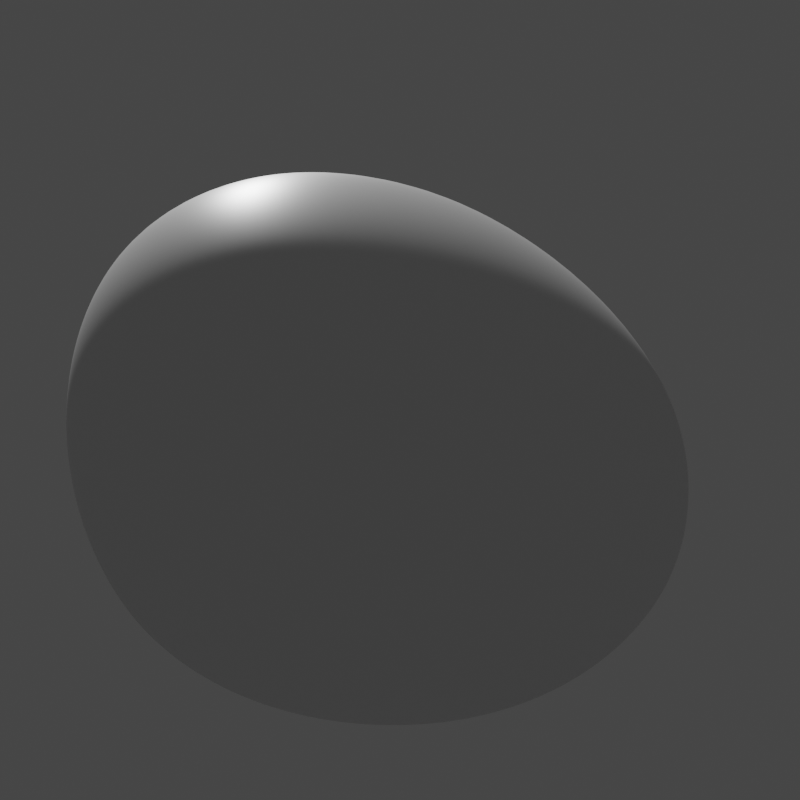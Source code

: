 # Source: 1.blend  (saved by Blender 2.93.21; exported with 4.5.12 LTS)
import bpy
from mathutils import Matrix  # noqa: F401  (used for matrix-valued properties, if any)

bpy.ops.wm.read_factory_settings(use_empty=True)
scene = bpy.context.scene
scene.name = 'Scene'

# ---- collections
col_collection = bpy.data.collections.new('Collection'); scene.collection.children.link(col_collection)

# ---- materials (node trees are filled in below, after node groups)
mat_material = bpy.data.materials.new('Material')
mat_material.alpha_threshold = 0.0
mat_material.use_transparent_shadow = False
mat_material.line_color = (0.0, 0.0, 0.0, 1.0)

# ---- material node trees
mat_material.use_nodes = True; mat_material.node_tree.nodes.clear()
_N = mat_material.node_tree.nodes; _L = mat_material.node_tree.links
n0 = _N.new('ShaderNodeOutputMaterial'); n0.name = 'Material Output'; n0.location = (300, 300)
n1 = _N.new('ShaderNodeBsdfPrincipled'); n1.name = 'Principled BSDF'; n1.location = (10, 300)
n1.distribution = 'GGX'
n1.subsurface_method = 'BURLEY'
n1.inputs[2].default_value = 0.4
n1.inputs[3].default_value = 1.45
n1.inputs[27].default_value = (0.0, 0.0, 0.0, 1.0)
n1.inputs[28].default_value = 1.0
_L.new(n1.outputs[0], n0.inputs[0])
n0.is_active_output = True

# ---- world
world_world = bpy.data.worlds.new('World'); scene.world = world_world
world_world.use_nodes = True; world_world.node_tree.nodes.clear()
_N = world_world.node_tree.nodes; _L = world_world.node_tree.links
n0 = _N.new('ShaderNodeOutputWorld'); n0.name = 'World Output'; n0.location = (300, 300)
n1 = _N.new('ShaderNodeBackground'); n1.name = 'Background'; n1.location = (10, 300)
n1.inputs[0].default_value = (0.05088, 0.05088, 0.05088, 1.0)
_L.new(n1.outputs[0], n0.inputs[0])
n0.is_active_output = True
world_world.color = (0.05088, 0.05088, 0.05088)
world_world.use_sun_shadow = False
world_world.sun_shadow_jitter_overblur = 0.0

# ---- cameras
cam_camera_001 = bpy.data.cameras.new('Camera.001')

# ---- meshes
me_cube = bpy.data.meshes.new('Cube')
me_cube.from_pydata([(1.0, 1.0, 1.0), (1.0, 1.0, -1.0), (1.0, -1.0, 1.0), (1.0, -1.0, -1.0), (-2.709, 1.041, 2.195), (-2.218, 1.867, -1.568), (-0.7391, -1.668, 1.981), (-0.9066, -2.395, -1.76)], [], [(0, 4, 6, 2), (3, 2, 6, 7), (7, 6, 4, 5), (5, 1, 3, 7), (1, 0, 2, 3), (5, 4, 0, 1)])
me_cube.polygons.foreach_set('use_smooth', [True] * 6)
_uv = me_cube.uv_layers.new(name='UVMap')
_uv.uv.foreach_set('vector', [0.625, 0.5, 0.875, 0.5, 0.875, 0.75, 0.625, 0.75, 0.375, 0.75, 0.625, 0.75, 0.625, 1.0, 0.375, 1.0, 0.375, 0.0, 0.625, 0.0, 0.625, 0.25, 0.375, 0.25, 0.125, 0.5, 0.375, 0.5, 0.375, 0.75, 0.125, 0.75, 0.375, 0.5, 0.625, 0.5, 0.625, 0.75, 0.375, 0.75, 0.375, 0.25, 0.625, 0.25, 0.625, 0.5, 0.375, 0.5])
me_cube.materials.append(mat_material)
me_cube.use_remesh_preserve_volume = False
me_cube.use_remesh_preserve_attributes = False
me_cube.use_mirror_vertex_groups = False
me_cube.update()

# ---- objects
ob_cube = bpy.data.objects.new('Cube', me_cube)
ob_camera = bpy.data.objects.new('Camera', cam_camera_001)

# ---- transforms, parenting, visibility, modifiers, constraints
ob_cube.location = (0.0, 0.4041, 0.433)
ob_cube.rotation_euler = (3.717, 0.5189, 0.0)
ob_cube.lock_rotations_4d = False
ob_cube.empty_display_type = 'ARROWS'
ob_cube.lineart.crease_threshold = 0.0
_m = ob_cube.modifiers.new('Subdivision', 'SUBSURF')
_m.quality = 4
_m.levels = 5
_m.render_levels = 5
_m.show_only_control_edges = False
_m = ob_cube.modifiers.new('Displace', 'DISPLACE')
_m.mid_level = 0.5312
_m.strength = 0.4
ob_camera.location = (-2.653, 5.536, 1.485)
ob_camera.rotation_euler = (1.455, 0.008628, -2.742)

# ---- collection membership
col_collection.objects.link(ob_cube)
col_collection.objects.link(ob_camera)

# ---- scene / render settings (as saved in the file)
scene.camera = ob_camera
scene.frame_start = 1; scene.frame_end = 250; scene.frame_set(1)
scene.render.engine = 'BLENDER_EEVEE_NEXT'
scene.render.resolution_x = 1080
scene.cycles.use_denoising = False
scene.cycles.samples = 128
scene.cycles.sampling_pattern = 'TABULATED_SOBOL'
scene.cycles.use_adaptive_sampling = False
scene.cycles.use_light_tree = False
scene.view_settings.view_transform = 'Filmic'
bpy.context.view_layer.update()

# ---- added for rendering (the .blend has no usable light): sun
light_auto_sun = bpy.data.lights.new('AutoSun', 'SUN')
light_auto_sun.energy = 3.0
light_auto_sun.angle = 0.0523599
ob_auto_sun = bpy.data.objects.new('AutoSun', light_auto_sun)
scene.collection.objects.link(ob_auto_sun)
ob_auto_sun.rotation_euler = (0.872665, 0.174533, 0.523599)
bpy.context.view_layer.update()
